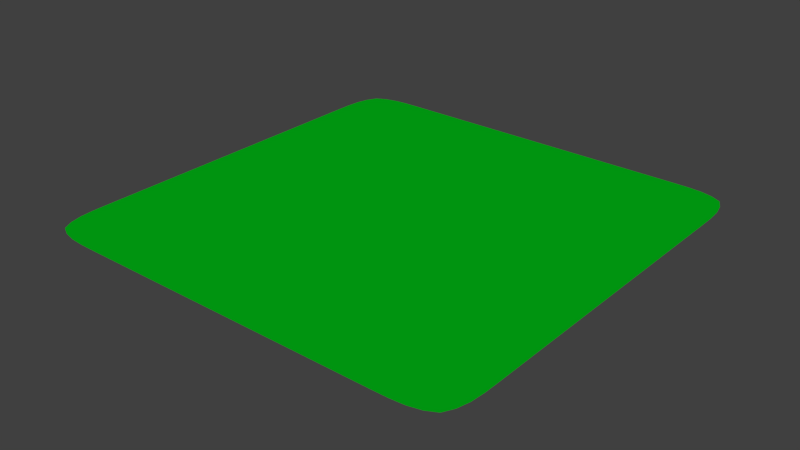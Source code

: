 # Source: Ground.blend  (saved by Blender 2.77.0; exported with 4.5.12 LTS)
import bpy
from mathutils import Matrix  # noqa: F401  (used for matrix-valued properties, if any)

bpy.ops.wm.read_factory_settings(use_empty=True)
scene = bpy.context.scene
scene.name = 'Scene'

# ---- collections
col_collection_1 = bpy.data.collections.new('Collection 1'); scene.collection.children.link(col_collection_1)

# ---- materials (node trees are filled in below, after node groups)
mat_material = bpy.data.materials.new('Material')
mat_material.alpha_threshold = 0.0
mat_material.use_transparent_shadow = False
mat_material.diffuse_color = (0.0, 0.8, 0.01455, 1.0)
mat_material.roughness = 0.5

# ---- material node trees

# ---- world
world_world = bpy.data.worlds.new('World'); scene.world = world_world
world_world.color = (0.05088, 0.05088, 0.05088)
world_world.use_sun_shadow = False
world_world.sun_shadow_jitter_overblur = 0.0
world_world.cycles.sampling_method = 'NONE'
world_world.cycles.sample_map_resolution = 256

# ---- lights
light_sun = bpy.data.lights.new('Sun', 'SUN')
light_sun.transmission_factor = 0.0
light_sun.angle = 0.1993
light_sun.energy = 1.0
light_sun.shadow_buffer_clip_start = 0.5
light_sun.shadow_soft_size = 0.1
light_sun.shadow_cascade_max_distance = 1000.0
light_sun.cycles.use_multiple_importance_sampling = False

# ---- meshes
me_plane = bpy.data.meshes.new('Plane')
me_plane.from_pydata([(-1.0, -1.0, 0.0), (1.0, -1.0, 0.0), (-1.0, 1.0, 0.0), (1.0, 1.0, 0.0), (-1.0, 0.7143, 0.0), (-1.0, 0.4286, 0.0), (-1.0, 0.1429, 0.0), (-1.0, -0.1429, 0.0), (-1.0, -0.4286, 0.0), (-1.0, -0.7143, 0.0), (-0.7143, -1.0, 0.0), (-0.4286, -1.0, 0.0), (-0.1429, -1.0, 0.0), (0.1429, -1.0, 0.0), (0.4286, -1.0, 0.0), (0.7143, -1.0, 0.0), (1.0, -0.7143, 0.0), (1.0, -0.4286, 0.0), (1.0, -0.1429, 0.0), (1.0, 0.1429, 0.0), (1.0, 0.4286, 0.0), (1.0, 0.7143, 0.0), (0.7143, 1.0, 0.0), (0.4286, 1.0, 0.0), (0.1429, 1.0, 0.0), (-0.1429, 1.0, 0.0), (-0.4286, 1.0, 0.0), (-0.7143, 1.0, 0.0), (-0.7143, -0.7143, 0.0), (-0.7143, -0.4286, 0.0), (-0.7143, -0.1429, 0.0), (-0.7143, 0.1429, 0.0), (-0.7143, 0.4286, 0.0), (-0.7143, 0.7143, 0.0), (-0.4286, -0.7143, 0.0), (-0.4286, -0.4286, 0.0), (-0.4286, -0.1429, 0.0), (-0.4286, 0.1429, 0.0), (-0.4286, 0.4286, 0.0), (-0.4286, 0.7143, 0.0), (-0.1429, -0.7143, 0.0), (-0.1429, -0.4286, 0.0), (-0.1429, -0.1429, 0.0), (-0.1429, 0.1429, 0.0), (-0.1429, 0.4286, 0.0), (-0.1429, 0.7143, 0.0), (0.1429, -0.7143, 0.0), (0.1429, -0.4286, 0.0), (0.1429, -0.1429, 0.0), (0.1429, 0.1429, 0.0), (0.1429, 0.4286, 0.0), (0.1429, 0.7143, 0.0), (0.4286, -0.7143, 0.0), (0.4286, -0.4286, 0.0), (0.4286, -0.1429, 0.0), (0.4286, 0.1429, 0.0), (0.4286, 0.4286, 0.0), (0.4286, 0.7143, 0.0), (0.7143, -0.7143, 0.0), (0.7143, -0.4286, 0.0), (0.7143, -0.1429, 0.0), (0.7143, 0.1429, 0.0), (0.7143, 0.4286, 0.0), (0.7143, 0.7143, 0.0)], [], [(63, 21, 3, 22), (4, 33, 27, 2), (33, 39, 26, 27), (39, 45, 25, 26), (45, 51, 24, 25), (51, 57, 23, 24), (57, 63, 22, 23), (0, 10, 28, 9), (9, 28, 29, 8), (8, 29, 30, 7), (7, 30, 31, 6), (6, 31, 32, 5), (5, 32, 33, 4), (10, 11, 34, 28), (28, 34, 35, 29), (29, 35, 36, 30), (30, 36, 37, 31), (31, 37, 38, 32), (32, 38, 39, 33), (11, 12, 40, 34), (34, 40, 41, 35), (35, 41, 42, 36), (36, 42, 43, 37), (37, 43, 44, 38), (38, 44, 45, 39), (12, 13, 46, 40), (40, 46, 47, 41), (41, 47, 48, 42), (42, 48, 49, 43), (43, 49, 50, 44), (44, 50, 51, 45), (13, 14, 52, 46), (46, 52, 53, 47), (47, 53, 54, 48), (48, 54, 55, 49), (49, 55, 56, 50), (50, 56, 57, 51), (14, 15, 58, 52), (52, 58, 59, 53), (53, 59, 60, 54), (54, 60, 61, 55), (55, 61, 62, 56), (56, 62, 63, 57), (15, 1, 16, 58), (58, 16, 17, 59), (59, 17, 18, 60), (60, 18, 19, 61), (61, 19, 20, 62), (62, 20, 21, 63)])
me_plane.polygons.foreach_set('use_smooth', [True] * 49)
_uv = me_plane.uv_layers.new(name='UVMap')
_uv.uv.foreach_set('vector', [0.8568, 0.8571, 0.9996, 0.8571, 0.9996, 0.9999, 0.8568, 0.9999, 0.0001491, 0.8568, 0.1429, 0.8568, 0.1429, 0.9996, 9.998e-05, 0.9996, 0.1429, 0.8568, 0.2857, 0.8569, 0.2857, 0.9997, 0.1429, 0.9996, 0.2857, 0.8569, 0.4285, 0.8569, 0.4284, 0.9997, 0.2857, 0.9997, 0.4285, 0.8569, 0.5713, 0.857, 0.5712, 0.9998, 0.4284, 0.9997, 0.5713, 0.857, 0.714, 0.857, 0.714, 0.9998, 0.5712, 0.9998, 0.714, 0.857, 0.8568, 0.8571, 0.8568, 0.9999, 0.714, 0.9998, 0.0004432, 9.998e-05, 0.1432, 0.000149, 0.1432, 0.1429, 0.0003943, 0.1429, 0.0003943, 0.1429, 0.1432, 0.1429, 0.1431, 0.2857, 0.0003453, 0.2857, 0.0003453, 0.2857, 0.1431, 0.2857, 0.1431, 0.4285, 0.0002963, 0.4284, 0.0002963, 0.4284, 0.1431, 0.4285, 0.143, 0.5713, 0.0002472, 0.5712, 0.0002472, 0.5712, 0.143, 0.5713, 0.143, 0.714, 0.0001982, 0.714, 0.0001982, 0.714, 0.143, 0.714, 0.1429, 0.8568, 0.0001491, 0.8568, 0.1432, 0.000149, 0.286, 0.000198, 0.286, 0.143, 0.1432, 0.1429, 0.1432, 0.1429, 0.286, 0.143, 0.2859, 0.2858, 0.1431, 0.2857, 0.1431, 0.2857, 0.2859, 0.2858, 0.2859, 0.4285, 0.1431, 0.4285, 0.1431, 0.4285, 0.2859, 0.4285, 0.2858, 0.5713, 0.143, 0.5713, 0.143, 0.5713, 0.2858, 0.5713, 0.2858, 0.7141, 0.143, 0.714, 0.143, 0.714, 0.2858, 0.7141, 0.2857, 0.8569, 0.1429, 0.8568, 0.286, 0.000198, 0.4288, 0.0002469, 0.4287, 0.143, 0.286, 0.143, 0.286, 0.143, 0.4287, 0.143, 0.4287, 0.2858, 0.2859, 0.2858, 0.2859, 0.2858, 0.4287, 0.2858, 0.4286, 0.4286, 0.2859, 0.4285, 0.2859, 0.4285, 0.4286, 0.4286, 0.4286, 0.5714, 0.2858, 0.5713, 0.2858, 0.5713, 0.4286, 0.5714, 0.4285, 0.7141, 0.2858, 0.7141, 0.2858, 0.7141, 0.4285, 0.7141, 0.4285, 0.8569, 0.2857, 0.8569, 0.4288, 0.0002469, 0.5716, 0.000296, 0.5715, 0.1431, 0.4287, 0.143, 0.4287, 0.143, 0.5715, 0.1431, 0.5715, 0.2859, 0.4287, 0.2858, 0.4287, 0.2858, 0.5715, 0.2859, 0.5714, 0.4286, 0.4286, 0.4286, 0.4286, 0.4286, 0.5714, 0.4286, 0.5714, 0.5714, 0.4286, 0.5714, 0.4286, 0.5714, 0.5714, 0.5714, 0.5713, 0.7142, 0.4285, 0.7141, 0.4285, 0.7141, 0.5713, 0.7142, 0.5713, 0.857, 0.4285, 0.8569, 0.5716, 0.000296, 0.7143, 0.0003451, 0.7143, 0.1431, 0.5715, 0.1431, 0.5715, 0.1431, 0.7143, 0.1431, 0.7142, 0.2859, 0.5715, 0.2859, 0.5715, 0.2859, 0.7142, 0.2859, 0.7142, 0.4287, 0.5714, 0.4286, 0.5714, 0.4286, 0.7142, 0.4287, 0.7141, 0.5715, 0.5714, 0.5714, 0.5714, 0.5714, 0.7141, 0.5715, 0.7141, 0.7142, 0.5713, 0.7142, 0.5713, 0.7142, 0.7141, 0.7142, 0.714, 0.857, 0.5713, 0.857, 0.7143, 0.0003451, 0.8571, 0.0003941, 0.8571, 0.1432, 0.7143, 0.1431, 0.7143, 0.1431, 0.8571, 0.1432, 0.857, 0.286, 0.7142, 0.2859, 0.7142, 0.2859, 0.857, 0.286, 0.857, 0.4287, 0.7142, 0.4287, 0.7142, 0.4287, 0.857, 0.4287, 0.8569, 0.5715, 0.7141, 0.5715, 0.7141, 0.5715, 0.8569, 0.5715, 0.8569, 0.7143, 0.7141, 0.7142, 0.7141, 0.7142, 0.8569, 0.7143, 0.8568, 0.8571, 0.714, 0.857, 0.8571, 0.0003941, 0.9999, 0.0004433, 0.9999, 0.1432, 0.8571, 0.1432, 0.8571, 0.1432, 0.9999, 0.1432, 0.9998, 0.286, 0.857, 0.286, 0.857, 0.286, 0.9998, 0.286, 0.9998, 0.4288, 0.857, 0.4287, 0.857, 0.4287, 0.9998, 0.4288, 0.9997, 0.5716, 0.8569, 0.5715, 0.8569, 0.5715, 0.9997, 0.5716, 0.9997, 0.7143, 0.8569, 0.7143, 0.8569, 0.7143, 0.9997, 0.7143, 0.9996, 0.8571, 0.8568, 0.8571])
me_plane.materials.append(mat_material)
me_plane.use_remesh_preserve_volume = False
me_plane.use_remesh_preserve_attributes = False
me_plane.use_mirror_vertex_groups = False
me_plane.update()

# ---- objects
ob_sun = bpy.data.objects.new('Sun', light_sun)
ob_plane = bpy.data.objects.new('Plane', me_plane)

# ---- transforms, parenting, visibility, modifiers, constraints
ob_sun.location = (5.08, -4.62, 6.729)
ob_sun.lineart.crease_threshold = 0.0
ob_plane.location = (0.0, 0.0, 0.0)
ob_plane.scale = (8.0, 8.0, 5.215)
ob_plane.lineart.crease_threshold = 0.0
_m = ob_plane.modifiers.new('Subsurf', 'SUBSURF')
_m.uv_smooth = 'PRESERVE_CORNERS'
_m.quality = 2
_m.levels = 2
_m.show_only_control_edges = False
_m = ob_plane.modifiers.new('Displace', 'DISPLACE')
_m.strength = 0.15

# ---- collection membership
col_collection_1.objects.link(ob_sun)
col_collection_1.objects.link(ob_plane)

# ---- scene / render settings (as saved in the file)
scene.frame_start = 1; scene.frame_end = 250; scene.frame_set(1)
scene.render.engine = 'BLENDER_EEVEE_NEXT'
scene.render.resolution_percentage = 50
scene.render.dither_intensity = 0.0
scene.cycles.use_denoising = False
scene.cycles.samples = 10
scene.cycles.sampling_pattern = 'TABULATED_SOBOL'
scene.cycles.light_sampling_threshold = 0.0
scene.cycles.use_adaptive_sampling = False
scene.cycles.use_light_tree = False
scene.cycles.blur_glossy = 0.0
scene.cycles.pixel_filter_type = 'GAUSSIAN'
scene.cycles.sample_clamp_indirect = 0.0
scene.view_settings.view_transform = 'Standard'
bpy.context.view_layer.update()

# ---- added for rendering (the .blend has no active camera): camera
cam_auto = bpy.data.cameras.new('AutoCamera')
cam_auto.lens = 50.0
cam_auto.sensor_width = 36.0
cam_auto.clip_end = 1000.0
ob_auto_camera = bpy.data.objects.new('AutoCamera', cam_auto)
scene.collection.objects.link(ob_auto_camera)
ob_auto_camera.location = (20.9354, -25.1225, 16.7484)
ob_auto_camera.rotation_euler = (1.09748, -7.21219e-08, 0.694738)
scene.camera = ob_auto_camera
bpy.context.view_layer.update()
